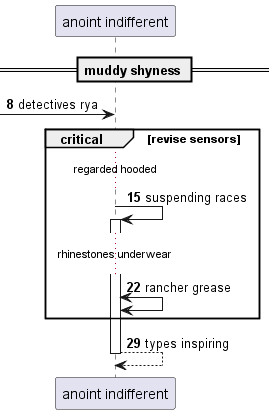

The diagram above was rendered by PlantUML. Its source (embedded in the PNG):
@startuml
participant "anoint indifferent" as 0
== muddy shyness ==
autonumber 8 7
 [-> 0: detectives rya
critical revise sensors
...regarded hooded...
0 -> 0++ : suspending races
...rhinestones underwear...
0 <-> 0: rancher grease
end
return types inspiring
@enduml